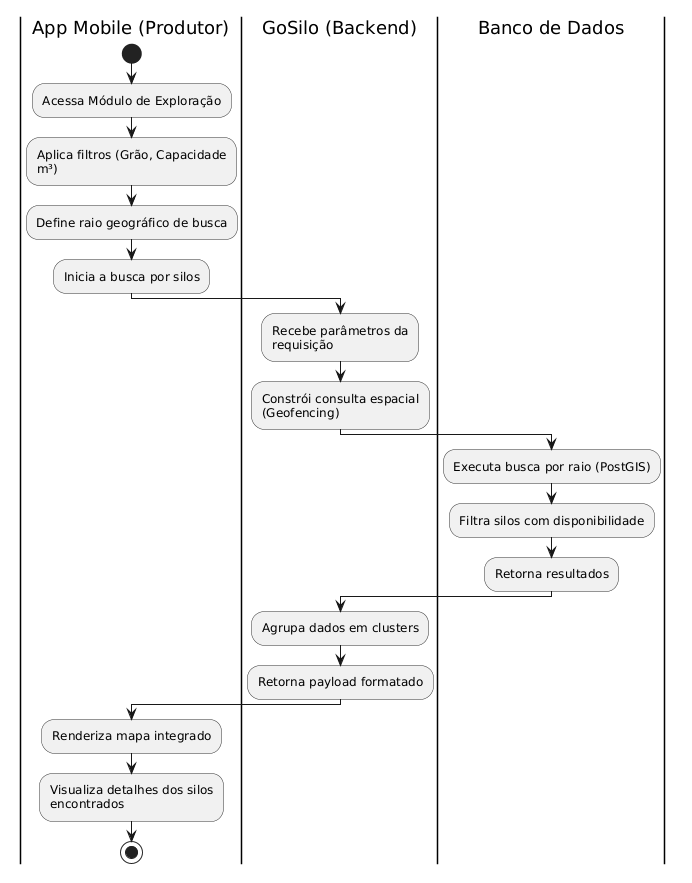

The diagram above was rendered by PlantUML. Its source (embedded in the PNG):
@startuml
skinparam ActivityFontSize 12
skinparam ActivityBorderColor #333333
skinparam wrapWidth 200

|App Mobile (Produtor)|
start
:Acessa Módulo de Exploração;
:Aplica filtros (Grão, Capacidade m³);
:Define raio geográfico de busca;
:Inicia a busca por silos;

|GoSilo (Backend)|
:Recebe parâmetros da requisição;
:Constrói consulta espacial (Geofencing);

|Banco de Dados|
:Executa busca por raio (PostGIS);
:Filtra silos com disponibilidade;
:Retorna resultados;

|GoSilo (Backend)|
:Agrupa dados em clusters;
:Retorna payload formatado;

|App Mobile (Produtor)|
:Renderiza mapa integrado;
:Visualiza detalhes dos silos encontrados;
stop
@enduml